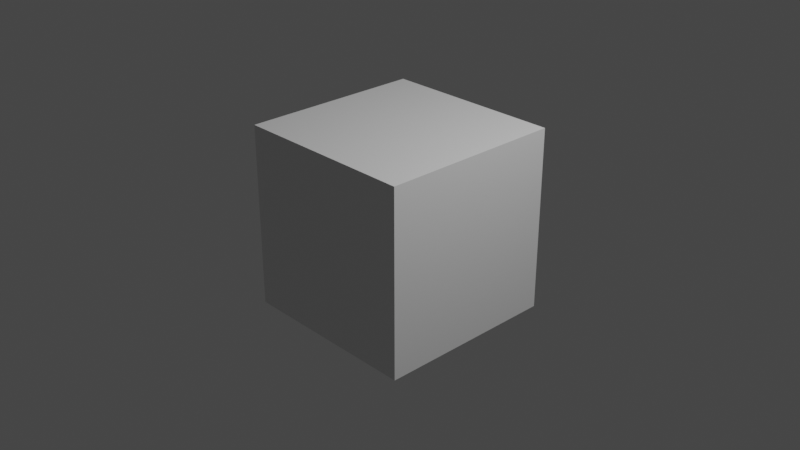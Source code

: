 # Source: final_project.blend  (saved by Blender 2.92.15; exported with 4.5.12 LTS)
import bpy
from mathutils import Matrix  # noqa: F401  (used for matrix-valued properties, if any)

bpy.ops.wm.read_factory_settings(use_empty=True)
scene = bpy.context.scene
scene.name = 'Scene'

# ---- collections
col_collection = bpy.data.collections.new('Collection'); scene.collection.children.link(col_collection)

# ---- materials (node trees are filled in below, after node groups)
mat_material = bpy.data.materials.new('Material')
mat_material.alpha_threshold = 0.0
mat_material.use_transparent_shadow = False
mat_material.line_color = (0.0, 0.0, 0.0, 1.0)

# ---- material node trees
mat_material.use_nodes = True; mat_material.node_tree.nodes.clear()
_N = mat_material.node_tree.nodes; _L = mat_material.node_tree.links
n0 = _N.new('ShaderNodeOutputMaterial'); n0.name = 'Material Output'; n0.location = (300, 300)
n1 = _N.new('ShaderNodeBsdfPrincipled'); n1.name = 'Principled BSDF'; n1.location = (10, 300)
n1.distribution = 'GGX'
n1.subsurface_method = 'BURLEY'
n1.inputs[2].default_value = 0.4
n1.inputs[3].default_value = 1.45
n1.inputs[27].default_value = (0.0, 0.0, 0.0, 1.0)
n1.inputs[28].default_value = 1.0
_L.new(n1.outputs[0], n0.inputs[0])
n0.is_active_output = True

# ---- world
world_world = bpy.data.worlds.new('World'); scene.world = world_world
world_world.use_nodes = True; world_world.node_tree.nodes.clear()
_N = world_world.node_tree.nodes; _L = world_world.node_tree.links
n0 = _N.new('ShaderNodeOutputWorld'); n0.name = 'World Output'; n0.location = (300, 300)
n1 = _N.new('ShaderNodeBackground'); n1.name = 'Background'; n1.location = (10, 300)
n1.inputs[0].default_value = (0.05088, 0.05088, 0.05088, 1.0)
_L.new(n1.outputs[0], n0.inputs[0])
n0.is_active_output = True
world_world.color = (0.05088, 0.05088, 0.05088)
world_world.use_sun_shadow = False
world_world.sun_shadow_jitter_overblur = 0.0

# ---- cameras
cam_camera = bpy.data.cameras.new('Camera')
cam_camera.clip_end = 100.0
cam_camera.ortho_scale = 7.314

# ---- lights
light_light = bpy.data.lights.new('Light', 'POINT')
light_light.transmission_factor = 0.0
light_light.energy = 1000.0
light_light.shadow_soft_size = 0.1
light_light.shadow_maximum_resolution = 0.006
light_light.use_absolute_resolution = True

# ---- meshes
me_cube = bpy.data.meshes.new('Cube')
me_cube.from_pydata([(1.0, 1.0, 1.0), (1.0, 1.0, -1.0), (1.0, -1.0, 1.0), (1.0, -1.0, -1.0), (-1.0, 1.0, 1.0), (-1.0, 1.0, -1.0), (-1.0, -1.0, 1.0), (-1.0, -1.0, -1.0)], [], [(0, 4, 6, 2), (3, 2, 6, 7), (7, 6, 4, 5), (5, 1, 3, 7), (1, 0, 2, 3), (5, 4, 0, 1)])
_uv = me_cube.uv_layers.new(name='UVMap')
_uv.uv.foreach_set('vector', [0.625, 0.5, 0.875, 0.5, 0.875, 0.75, 0.625, 0.75, 0.375, 0.75, 0.625, 0.75, 0.625, 1.0, 0.375, 1.0, 0.375, 0.0, 0.625, 0.0, 0.625, 0.25, 0.375, 0.25, 0.125, 0.5, 0.375, 0.5, 0.375, 0.75, 0.125, 0.75, 0.375, 0.5, 0.625, 0.5, 0.625, 0.75, 0.375, 0.75, 0.375, 0.25, 0.625, 0.25, 0.625, 0.5, 0.375, 0.5])
me_cube.materials.append(mat_material)
me_cube.use_remesh_preserve_volume = False
me_cube.use_remesh_preserve_attributes = False
me_cube.use_mirror_vertex_groups = False
me_cube.update()

# ---- objects
ob_cube = bpy.data.objects.new('Cube', me_cube)
ob_light = bpy.data.objects.new('Light', light_light)
ob_camera = bpy.data.objects.new('Camera', cam_camera)

# ---- transforms, parenting, visibility, modifiers, constraints
ob_cube.location = (0.0, 0.0, 0.0)
ob_cube.lock_rotations_4d = False
ob_cube.empty_display_type = 'ARROWS'
ob_cube.lineart.crease_threshold = 0.0
ob_light.location = (4.076, 1.005, 5.904)
ob_light.rotation_euler = (0.6503, 0.05522, 1.866)
ob_light.lock_rotations_4d = False
ob_light.empty_display_type = 'ARROWS'
ob_light.color = (0.0, 0.0, 0.0, 0.0)
ob_light.lineart.crease_threshold = 0.0
ob_camera.location = (7.359, -6.926, 4.958)
ob_camera.rotation_euler = (1.109, 0.0, 0.8149)
ob_camera.lock_rotations_4d = False
ob_camera.empty_display_type = 'ARROWS'
ob_camera.color = (0.0, 0.0, 0.0, 0.0)
ob_camera.display_type = 'WIRE'
ob_camera.lineart.crease_threshold = 0.0

# ---- collection membership
col_collection.objects.link(ob_cube)
col_collection.objects.link(ob_light)
col_collection.objects.link(ob_camera)

# ---- scene / render settings (as saved in the file)
scene.camera = ob_camera
scene.frame_start = 1; scene.frame_end = 210; scene.frame_set(0)
scene.render.engine = 'BLENDER_EEVEE_NEXT'
scene.render.image_settings.file_format = 'FFMPEG'
scene.render.image_settings.color_mode = 'RGB'
scene.render.fps = 12
scene.cycles.use_denoising = False
scene.cycles.samples = 128
scene.cycles.sampling_pattern = 'TABULATED_SOBOL'
scene.cycles.use_adaptive_sampling = False
scene.cycles.use_light_tree = False
scene.view_settings.view_transform = 'Filmic'
bpy.context.view_layer.update()
